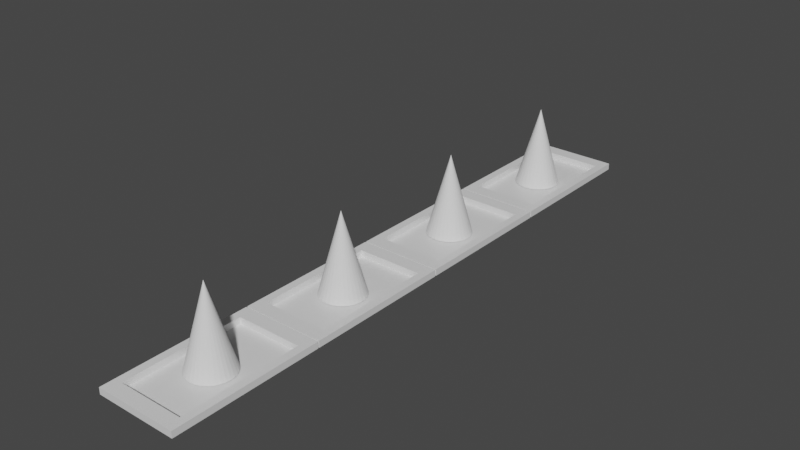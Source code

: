 # Source: SpikeStrip.blend  (saved by Blender 2.80.75; exported with 4.5.12 LTS)
import bpy
from mathutils import Matrix  # noqa: F401  (used for matrix-valued properties, if any)

bpy.ops.wm.read_factory_settings(use_empty=True)
scene = bpy.context.scene
scene.name = 'Scene'

# ---- collections
col_collection = bpy.data.collections.new('Collection'); scene.collection.children.link(col_collection)

# ---- materials (node trees are filled in below, after node groups)
mat_material = bpy.data.materials.new('Material')
mat_material.alpha_threshold = 0.0
mat_material.use_transparent_shadow = False
mat_material.line_color = (0.0, 0.0, 0.0, 1.0)
mat_material_003 = bpy.data.materials.new('Material.003')
mat_material_003.alpha_threshold = 0.0
mat_material_003.use_transparent_shadow = False
mat_material_003.line_color = (0.0, 0.0, 0.0, 1.0)
mat_material_004 = bpy.data.materials.new('Material.004')
mat_material_004.alpha_threshold = 0.0
mat_material_004.use_transparent_shadow = False
mat_material_004.line_color = (0.0, 0.0, 0.0, 1.0)
mat_material_005 = bpy.data.materials.new('Material.005')
mat_material_005.alpha_threshold = 0.0
mat_material_005.use_transparent_shadow = False
mat_material_005.line_color = (0.0, 0.0, 0.0, 1.0)

# ---- material node trees
mat_material.use_nodes = True; mat_material.node_tree.nodes.clear()
_N = mat_material.node_tree.nodes; _L = mat_material.node_tree.links
n0 = _N.new('ShaderNodeOutputMaterial'); n0.name = 'Material Output'; n0.location = (300, 300)
n1 = _N.new('ShaderNodeBsdfPrincipled'); n1.name = 'Principled BSDF'; n1.location = (10, 300)
n1.distribution = 'GGX'
n1.subsurface_method = 'BURLEY'
n1.inputs[2].default_value = 0.4
n1.inputs[3].default_value = 1.45
n1.inputs[27].default_value = (0.0, 0.0, 0.0, 1.0)
n1.inputs[28].default_value = 1.0
_L.new(n1.outputs[0], n0.inputs[0])
n0.is_active_output = True
mat_material_003.use_nodes = True; mat_material_003.node_tree.nodes.clear()
_N = mat_material_003.node_tree.nodes; _L = mat_material_003.node_tree.links
n0 = _N.new('ShaderNodeOutputMaterial'); n0.name = 'Material Output'; n0.location = (300, 300)
n1 = _N.new('ShaderNodeBsdfPrincipled'); n1.name = 'Principled BSDF'; n1.location = (10, 300)
n1.distribution = 'GGX'
n1.subsurface_method = 'BURLEY'
n1.inputs[2].default_value = 0.4
n1.inputs[3].default_value = 1.45
n1.inputs[27].default_value = (0.0, 0.0, 0.0, 1.0)
n1.inputs[28].default_value = 1.0
_L.new(n1.outputs[0], n0.inputs[0])
n0.is_active_output = True
mat_material_004.use_nodes = True; mat_material_004.node_tree.nodes.clear()
_N = mat_material_004.node_tree.nodes; _L = mat_material_004.node_tree.links
n0 = _N.new('ShaderNodeOutputMaterial'); n0.name = 'Material Output'; n0.location = (300, 300)
n1 = _N.new('ShaderNodeBsdfPrincipled'); n1.name = 'Principled BSDF'; n1.location = (10, 300)
n1.distribution = 'GGX'
n1.subsurface_method = 'BURLEY'
n1.inputs[2].default_value = 0.4
n1.inputs[3].default_value = 1.45
n1.inputs[27].default_value = (0.0, 0.0, 0.0, 1.0)
n1.inputs[28].default_value = 1.0
_L.new(n1.outputs[0], n0.inputs[0])
n0.is_active_output = True
mat_material_005.use_nodes = True; mat_material_005.node_tree.nodes.clear()
_N = mat_material_005.node_tree.nodes; _L = mat_material_005.node_tree.links
n0 = _N.new('ShaderNodeOutputMaterial'); n0.name = 'Material Output'; n0.location = (300, 300)
n1 = _N.new('ShaderNodeBsdfPrincipled'); n1.name = 'Principled BSDF'; n1.location = (10, 300)
n1.distribution = 'GGX'
n1.subsurface_method = 'BURLEY'
n1.inputs[2].default_value = 0.4
n1.inputs[3].default_value = 1.45
n1.inputs[27].default_value = (0.0, 0.0, 0.0, 1.0)
n1.inputs[28].default_value = 1.0
_L.new(n1.outputs[0], n0.inputs[0])
n0.is_active_output = True

# ---- world
world_world = bpy.data.worlds.new('World'); scene.world = world_world
world_world.use_nodes = True; world_world.node_tree.nodes.clear()
_N = world_world.node_tree.nodes; _L = world_world.node_tree.links
n0 = _N.new('ShaderNodeOutputWorld'); n0.name = 'World Output'; n0.location = (300, 300)
n1 = _N.new('ShaderNodeBackground'); n1.name = 'Background'; n1.location = (10, 300)
n1.inputs[0].default_value = (0.05088, 0.05088, 0.05088, 1.0)
_L.new(n1.outputs[0], n0.inputs[0])
n0.is_active_output = True
world_world.color = (0.05088, 0.05088, 0.05088)
world_world.use_sun_shadow = False
world_world.sun_shadow_jitter_overblur = 0.0

# ---- meshes
me_cube = bpy.data.meshes.new('Cube')
me_cube.from_pydata([(0.8065, 0.8065, 1.0), (1.0, 1.0, -1.0), (0.8065, -0.8065, 1.0), (1.0, -1.0, -1.0), (-0.8065, 0.8065, 1.0), (-1.0, 1.0, -1.0), (-0.8065, -0.8065, 1.0), (-1.0, -1.0, -1.0), (0.0, -0.8065, 1.0), (0.8065, 0.0, 1.0), (-0.8065, 0.0, 1.0), (0.0, 0.8065, 1.0), (0.0, -1.0, 1.0), (-1.0, -1.0, 1.0), (1.0, 0.0, 1.0), (1.0, -1.0, 1.0), (-1.0, 0.0, 1.0), (-1.0, 1.0, 1.0), (0.0, 1.0, 1.0), (1.0, 1.0, 1.0), (0.0, 0.0, -2.714), (0.0, -0.8065, -2.714), (0.0, 0.8065, -2.714), (0.8065, 0.0, -2.714), (-0.8065, 0.0, -2.714), (-0.8065, -0.8065, -2.714), (0.8065, -0.8065, -2.714), (-0.8065, 0.8065, -2.714), (0.8065, 0.8065, -2.714)], [], [(9, 0, 28, 23), (3, 15, 12, 13, 7), (7, 13, 16, 17, 5), (5, 1, 3, 7), (1, 19, 14, 15, 3), (5, 17, 18, 19, 1), (11, 4, 27, 22), (6, 8, 21, 25), (4, 10, 24, 27), (8, 6, 13, 12), (9, 2, 15, 14), (10, 4, 17, 16), (11, 0, 19, 18), (2, 8, 12, 15), (0, 9, 14, 19), (6, 10, 16, 13), (4, 11, 18, 17), (20, 24, 25, 21), (23, 20, 21, 26), (28, 22, 20, 23), (22, 27, 24, 20), (0, 11, 22, 28), (2, 9, 23, 26), (10, 6, 25, 24), (8, 2, 26, 21)])
_uv = me_cube.uv_layers.new(name='UVMap')
_uv.uv.foreach_set('vector', [0.3992, 0.125, 0.3992, 0.02419, 0.3992, 0.02419, 0.3992, 0.125, 0.375, 0.25, 0.625, 0.25, 0.625, 0.375, 0.625, 0.5, 0.375, 0.5, 0.375, 0.5, 0.625, 0.5, 0.625, 0.625, 0.625, 0.75, 0.375, 0.75, 0.375, 0.75, 0.625, 0.75, 0.625, 1.0, 0.375, 1.0, 0.125, 0.5, 0.375, 0.5, 0.375, 0.625, 0.375, 0.75, 0.125, 0.75, 0.625, 0.5, 0.875, 0.5, 0.875, 0.625, 0.875, 0.75, 0.625, 0.75, 0.5, 0.02419, 0.6008, 0.02419, 0.6008, 0.02419, 0.5, 0.02419, 0.6008, 0.2258, 0.5, 0.2258, 0.5, 0.2258, 0.6008, 0.2258, 0.6008, 0.02419, 0.6008, 0.125, 0.6008, 0.125, 0.6008, 0.02419, 0.5, 0.2258, 0.6008, 0.2258, 0.625, 0.25, 0.5, 0.25, 0.3992, 0.125, 0.3992, 0.2258, 0.375, 0.25, 0.375, 0.125, 0.6008, 0.125, 0.6008, 0.02419, 0.625, 0.0, 0.625, 0.125, 0.5, 0.02419, 0.3992, 0.02419, 0.375, 0.0, 0.5, 0.0, 0.3992, 0.2258, 0.5, 0.2258, 0.5, 0.25, 0.375, 0.25, 0.3992, 0.02419, 0.3992, 0.125, 0.375, 0.125, 0.375, 0.0, 0.6008, 0.2258, 0.6008, 0.125, 0.625, 0.125, 0.625, 0.25, 0.6008, 0.02419, 0.5, 0.02419, 0.5, 0.0, 0.625, 0.0, 0.5, 0.125, 0.6008, 0.125, 0.6008, 0.2258, 0.5, 0.2258, 0.3992, 0.125, 0.5, 0.125, 0.5, 0.2258, 0.3992, 0.2258, 0.3992, 0.02419, 0.5, 0.02419, 0.5, 0.125, 0.3992, 0.125, 0.5, 0.02419, 0.6008, 0.02419, 0.6008, 0.125, 0.5, 0.125, 0.3992, 0.02419, 0.5, 0.02419, 0.5, 0.02419, 0.3992, 0.02419, 0.3992, 0.2258, 0.3992, 0.125, 0.3992, 0.125, 0.3992, 0.2258, 0.6008, 0.125, 0.6008, 0.2258, 0.6008, 0.2258, 0.6008, 0.125, 0.5, 0.2258, 0.3992, 0.2258, 0.3992, 0.2258, 0.5, 0.2258])
me_cube.materials.append(mat_material)
me_cube.use_remesh_preserve_volume = False
me_cube.use_remesh_preserve_attributes = False
me_cube.use_mirror_vertex_groups = False
me_cube.update()
me_cube_003 = bpy.data.meshes.new('Cube.003')
me_cube_003.from_pydata([(0.8065, 0.8065, 1.0), (1.0, 1.0, -1.0), (0.8065, -0.8065, 1.0), (1.0, -1.0, -1.0), (-0.8065, 0.8065, 1.0), (-1.0, 1.0, -1.0), (-0.8065, -0.8065, 1.0), (-1.0, -1.0, -1.0), (0.0, -0.8065, 1.0), (0.8065, 0.0, 1.0), (-0.8065, 0.0, 1.0), (0.0, 0.8065, 1.0), (0.0, -1.0, 1.0), (-1.0, -1.0, 1.0), (1.0, 0.0, 1.0), (1.0, -1.0, 1.0), (-1.0, 0.0, 1.0), (-1.0, 1.0, 1.0), (0.0, 1.0, 1.0), (1.0, 1.0, 1.0), (0.0, 0.0, -2.714), (0.0, -0.8065, -2.714), (0.0, 0.8065, -2.714), (0.8065, 0.0, -2.714), (-0.8065, 0.0, -2.714), (-0.8065, -0.8065, -2.714), (0.8065, -0.8065, -2.714), (-0.8065, 0.8065, -2.714), (0.8065, 0.8065, -2.714)], [], [(9, 0, 28, 23), (3, 15, 12, 13, 7), (7, 13, 16, 17, 5), (5, 1, 3, 7), (1, 19, 14, 15, 3), (5, 17, 18, 19, 1), (11, 4, 27, 22), (6, 8, 21, 25), (4, 10, 24, 27), (8, 6, 13, 12), (9, 2, 15, 14), (10, 4, 17, 16), (11, 0, 19, 18), (2, 8, 12, 15), (0, 9, 14, 19), (6, 10, 16, 13), (4, 11, 18, 17), (20, 24, 25, 21), (23, 20, 21, 26), (28, 22, 20, 23), (22, 27, 24, 20), (0, 11, 22, 28), (2, 9, 23, 26), (10, 6, 25, 24), (8, 2, 26, 21)])
_uv = me_cube_003.uv_layers.new(name='UVMap')
_uv.uv.foreach_set('vector', [0.3992, 0.125, 0.3992, 0.02419, 0.3992, 0.02419, 0.3992, 0.125, 0.375, 0.25, 0.625, 0.25, 0.625, 0.375, 0.625, 0.5, 0.375, 0.5, 0.375, 0.5, 0.625, 0.5, 0.625, 0.625, 0.625, 0.75, 0.375, 0.75, 0.375, 0.75, 0.625, 0.75, 0.625, 1.0, 0.375, 1.0, 0.125, 0.5, 0.375, 0.5, 0.375, 0.625, 0.375, 0.75, 0.125, 0.75, 0.625, 0.5, 0.875, 0.5, 0.875, 0.625, 0.875, 0.75, 0.625, 0.75, 0.5, 0.02419, 0.6008, 0.02419, 0.6008, 0.02419, 0.5, 0.02419, 0.6008, 0.2258, 0.5, 0.2258, 0.5, 0.2258, 0.6008, 0.2258, 0.6008, 0.02419, 0.6008, 0.125, 0.6008, 0.125, 0.6008, 0.02419, 0.5, 0.2258, 0.6008, 0.2258, 0.625, 0.25, 0.5, 0.25, 0.3992, 0.125, 0.3992, 0.2258, 0.375, 0.25, 0.375, 0.125, 0.6008, 0.125, 0.6008, 0.02419, 0.625, 0.0, 0.625, 0.125, 0.5, 0.02419, 0.3992, 0.02419, 0.375, 0.0, 0.5, 0.0, 0.3992, 0.2258, 0.5, 0.2258, 0.5, 0.25, 0.375, 0.25, 0.3992, 0.02419, 0.3992, 0.125, 0.375, 0.125, 0.375, 0.0, 0.6008, 0.2258, 0.6008, 0.125, 0.625, 0.125, 0.625, 0.25, 0.6008, 0.02419, 0.5, 0.02419, 0.5, 0.0, 0.625, 0.0, 0.5, 0.125, 0.6008, 0.125, 0.6008, 0.2258, 0.5, 0.2258, 0.3992, 0.125, 0.5, 0.125, 0.5, 0.2258, 0.3992, 0.2258, 0.3992, 0.02419, 0.5, 0.02419, 0.5, 0.125, 0.3992, 0.125, 0.5, 0.02419, 0.6008, 0.02419, 0.6008, 0.125, 0.5, 0.125, 0.3992, 0.02419, 0.5, 0.02419, 0.5, 0.02419, 0.3992, 0.02419, 0.3992, 0.2258, 0.3992, 0.125, 0.3992, 0.125, 0.3992, 0.2258, 0.6008, 0.125, 0.6008, 0.2258, 0.6008, 0.2258, 0.6008, 0.125, 0.5, 0.2258, 0.3992, 0.2258, 0.3992, 0.2258, 0.5, 0.2258])
me_cube_003.materials.append(mat_material_003)
me_cube_003.use_remesh_preserve_volume = False
me_cube_003.use_remesh_preserve_attributes = False
me_cube_003.use_mirror_vertex_groups = False
me_cube_003.update()
me_cube_004 = bpy.data.meshes.new('Cube.004')
me_cube_004.from_pydata([(0.8065, 0.8065, 1.0), (1.0, 1.0, -1.0), (0.8065, -0.8065, 1.0), (1.0, -1.0, -1.0), (-0.8065, 0.8065, 1.0), (-1.0, 1.0, -1.0), (-0.8065, -0.8065, 1.0), (-1.0, -1.0, -1.0), (0.0, -0.8065, 1.0), (0.8065, 0.0, 1.0), (-0.8065, 0.0, 1.0), (0.0, 0.8065, 1.0), (0.0, -1.0, 1.0), (-1.0, -1.0, 1.0), (1.0, 0.0, 1.0), (1.0, -1.0, 1.0), (-1.0, 0.0, 1.0), (-1.0, 1.0, 1.0), (0.0, 1.0, 1.0), (1.0, 1.0, 1.0), (0.0, 0.0, -2.714), (0.0, -0.8065, -2.714), (0.0, 0.8065, -2.714), (0.8065, 0.0, -2.714), (-0.8065, 0.0, -2.714), (-0.8065, -0.8065, -2.714), (0.8065, -0.8065, -2.714), (-0.8065, 0.8065, -2.714), (0.8065, 0.8065, -2.714)], [], [(9, 0, 28, 23), (3, 15, 12, 13, 7), (7, 13, 16, 17, 5), (5, 1, 3, 7), (1, 19, 14, 15, 3), (5, 17, 18, 19, 1), (11, 4, 27, 22), (6, 8, 21, 25), (4, 10, 24, 27), (8, 6, 13, 12), (9, 2, 15, 14), (10, 4, 17, 16), (11, 0, 19, 18), (2, 8, 12, 15), (0, 9, 14, 19), (6, 10, 16, 13), (4, 11, 18, 17), (20, 24, 25, 21), (23, 20, 21, 26), (28, 22, 20, 23), (22, 27, 24, 20), (0, 11, 22, 28), (2, 9, 23, 26), (10, 6, 25, 24), (8, 2, 26, 21)])
_uv = me_cube_004.uv_layers.new(name='UVMap')
_uv.uv.foreach_set('vector', [0.3992, 0.125, 0.3992, 0.02419, 0.3992, 0.02419, 0.3992, 0.125, 0.375, 0.25, 0.625, 0.25, 0.625, 0.375, 0.625, 0.5, 0.375, 0.5, 0.375, 0.5, 0.625, 0.5, 0.625, 0.625, 0.625, 0.75, 0.375, 0.75, 0.375, 0.75, 0.625, 0.75, 0.625, 1.0, 0.375, 1.0, 0.125, 0.5, 0.375, 0.5, 0.375, 0.625, 0.375, 0.75, 0.125, 0.75, 0.625, 0.5, 0.875, 0.5, 0.875, 0.625, 0.875, 0.75, 0.625, 0.75, 0.5, 0.02419, 0.6008, 0.02419, 0.6008, 0.02419, 0.5, 0.02419, 0.6008, 0.2258, 0.5, 0.2258, 0.5, 0.2258, 0.6008, 0.2258, 0.6008, 0.02419, 0.6008, 0.125, 0.6008, 0.125, 0.6008, 0.02419, 0.5, 0.2258, 0.6008, 0.2258, 0.625, 0.25, 0.5, 0.25, 0.3992, 0.125, 0.3992, 0.2258, 0.375, 0.25, 0.375, 0.125, 0.6008, 0.125, 0.6008, 0.02419, 0.625, 0.0, 0.625, 0.125, 0.5, 0.02419, 0.3992, 0.02419, 0.375, 0.0, 0.5, 0.0, 0.3992, 0.2258, 0.5, 0.2258, 0.5, 0.25, 0.375, 0.25, 0.3992, 0.02419, 0.3992, 0.125, 0.375, 0.125, 0.375, 0.0, 0.6008, 0.2258, 0.6008, 0.125, 0.625, 0.125, 0.625, 0.25, 0.6008, 0.02419, 0.5, 0.02419, 0.5, 0.0, 0.625, 0.0, 0.5, 0.125, 0.6008, 0.125, 0.6008, 0.2258, 0.5, 0.2258, 0.3992, 0.125, 0.5, 0.125, 0.5, 0.2258, 0.3992, 0.2258, 0.3992, 0.02419, 0.5, 0.02419, 0.5, 0.125, 0.3992, 0.125, 0.5, 0.02419, 0.6008, 0.02419, 0.6008, 0.125, 0.5, 0.125, 0.3992, 0.02419, 0.5, 0.02419, 0.5, 0.02419, 0.3992, 0.02419, 0.3992, 0.2258, 0.3992, 0.125, 0.3992, 0.125, 0.3992, 0.2258, 0.6008, 0.125, 0.6008, 0.2258, 0.6008, 0.2258, 0.6008, 0.125, 0.5, 0.2258, 0.3992, 0.2258, 0.3992, 0.2258, 0.5, 0.2258])
me_cube_004.materials.append(mat_material_004)
me_cube_004.use_remesh_preserve_volume = False
me_cube_004.use_remesh_preserve_attributes = False
me_cube_004.use_mirror_vertex_groups = False
me_cube_004.update()
me_cube_005 = bpy.data.meshes.new('Cube.005')
me_cube_005.from_pydata([(0.8065, 0.8065, 1.0), (1.0, 1.0, -1.0), (0.8065, -0.8065, 1.0), (1.0, -1.0, -1.0), (-0.8065, 0.8065, 1.0), (-1.0, 1.0, -1.0), (-0.8065, -0.8065, 1.0), (-1.0, -1.0, -1.0), (0.0, -0.8065, 1.0), (0.8065, 0.0, 1.0), (-0.8065, 0.0, 1.0), (0.0, 0.8065, 1.0), (0.0, -1.0, 1.0), (-1.0, -1.0, 1.0), (1.0, 0.0, 1.0), (1.0, -1.0, 1.0), (-1.0, 0.0, 1.0), (-1.0, 1.0, 1.0), (0.0, 1.0, 1.0), (1.0, 1.0, 1.0), (0.0, 0.0, -2.714), (0.0, -0.8065, -2.714), (0.0, 0.8065, -2.714), (0.8065, 0.0, -2.714), (-0.8065, 0.0, -2.714), (-0.8065, -0.8065, -2.714), (0.8065, -0.8065, -2.714), (-0.8065, 0.8065, -2.714), (0.8065, 0.8065, -2.714)], [], [(9, 0, 28, 23), (3, 15, 12, 13, 7), (7, 13, 16, 17, 5), (5, 1, 3, 7), (1, 19, 14, 15, 3), (5, 17, 18, 19, 1), (11, 4, 27, 22), (6, 8, 21, 25), (4, 10, 24, 27), (8, 6, 13, 12), (9, 2, 15, 14), (10, 4, 17, 16), (11, 0, 19, 18), (2, 8, 12, 15), (0, 9, 14, 19), (6, 10, 16, 13), (4, 11, 18, 17), (20, 24, 25, 21), (23, 20, 21, 26), (28, 22, 20, 23), (22, 27, 24, 20), (0, 11, 22, 28), (2, 9, 23, 26), (10, 6, 25, 24), (8, 2, 26, 21)])
_uv = me_cube_005.uv_layers.new(name='UVMap')
_uv.uv.foreach_set('vector', [0.3992, 0.125, 0.3992, 0.02419, 0.3992, 0.02419, 0.3992, 0.125, 0.375, 0.25, 0.625, 0.25, 0.625, 0.375, 0.625, 0.5, 0.375, 0.5, 0.375, 0.5, 0.625, 0.5, 0.625, 0.625, 0.625, 0.75, 0.375, 0.75, 0.375, 0.75, 0.625, 0.75, 0.625, 1.0, 0.375, 1.0, 0.125, 0.5, 0.375, 0.5, 0.375, 0.625, 0.375, 0.75, 0.125, 0.75, 0.625, 0.5, 0.875, 0.5, 0.875, 0.625, 0.875, 0.75, 0.625, 0.75, 0.5, 0.02419, 0.6008, 0.02419, 0.6008, 0.02419, 0.5, 0.02419, 0.6008, 0.2258, 0.5, 0.2258, 0.5, 0.2258, 0.6008, 0.2258, 0.6008, 0.02419, 0.6008, 0.125, 0.6008, 0.125, 0.6008, 0.02419, 0.5, 0.2258, 0.6008, 0.2258, 0.625, 0.25, 0.5, 0.25, 0.3992, 0.125, 0.3992, 0.2258, 0.375, 0.25, 0.375, 0.125, 0.6008, 0.125, 0.6008, 0.02419, 0.625, 0.0, 0.625, 0.125, 0.5, 0.02419, 0.3992, 0.02419, 0.375, 0.0, 0.5, 0.0, 0.3992, 0.2258, 0.5, 0.2258, 0.5, 0.25, 0.375, 0.25, 0.3992, 0.02419, 0.3992, 0.125, 0.375, 0.125, 0.375, 0.0, 0.6008, 0.2258, 0.6008, 0.125, 0.625, 0.125, 0.625, 0.25, 0.6008, 0.02419, 0.5, 0.02419, 0.5, 0.0, 0.625, 0.0, 0.5, 0.125, 0.6008, 0.125, 0.6008, 0.2258, 0.5, 0.2258, 0.3992, 0.125, 0.5, 0.125, 0.5, 0.2258, 0.3992, 0.2258, 0.3992, 0.02419, 0.5, 0.02419, 0.5, 0.125, 0.3992, 0.125, 0.5, 0.02419, 0.6008, 0.02419, 0.6008, 0.125, 0.5, 0.125, 0.3992, 0.02419, 0.5, 0.02419, 0.5, 0.02419, 0.3992, 0.02419, 0.3992, 0.2258, 0.3992, 0.125, 0.3992, 0.125, 0.3992, 0.2258, 0.6008, 0.125, 0.6008, 0.2258, 0.6008, 0.2258, 0.6008, 0.125, 0.5, 0.2258, 0.3992, 0.2258, 0.3992, 0.2258, 0.5, 0.2258])
me_cube_005.materials.append(mat_material_005)
me_cube_005.use_remesh_preserve_volume = False
me_cube_005.use_remesh_preserve_attributes = False
me_cube_005.use_mirror_vertex_groups = False
me_cube_005.update()
me_cone = bpy.data.meshes.new('Cone')
me_cone.from_pydata([(0.0, 1.0, -1.0), (0.1951, 0.9808, -1.0), (0.3827, 0.9239, -1.0), (0.5556, 0.8315, -1.0), (0.7071, 0.7071, -1.0), (0.8315, 0.5556, -1.0), (0.9239, 0.3827, -1.0), (0.9808, 0.1951, -1.0), (1.0, 7.55e-08, -1.0), (0.9808, -0.1951, -1.0), (0.9239, -0.3827, -1.0), (0.8315, -0.5556, -1.0), (0.7071, -0.7071, -1.0), (0.5556, -0.8315, -1.0), (0.3827, -0.9239, -1.0), (0.1951, -0.9808, -1.0), (-3.258e-07, -1.0, -1.0), (-0.1951, -0.9808, -1.0), (-0.3827, -0.9239, -1.0), (-0.5556, -0.8315, -1.0), (-0.7071, -0.7071, -1.0), (-0.8315, -0.5556, -1.0), (-0.9239, -0.3827, -1.0), (0.0, 0.0, 1.0), (-0.9808, -0.1951, -1.0), (-1.0, 9.656e-07, -1.0), (-0.9808, 0.1951, -1.0), (-0.9239, 0.3827, -1.0), (-0.8315, 0.5556, -1.0), (-0.7071, 0.7071, -1.0), (-0.5556, 0.8315, -1.0), (-0.3827, 0.9239, -1.0), (-0.1951, 0.9808, -1.0)], [], [(0, 23, 1), (1, 23, 2), (2, 23, 3), (3, 23, 4), (4, 23, 5), (5, 23, 6), (6, 23, 7), (7, 23, 8), (8, 23, 9), (9, 23, 10), (10, 23, 11), (11, 23, 12), (12, 23, 13), (13, 23, 14), (14, 23, 15), (15, 23, 16), (16, 23, 17), (17, 23, 18), (18, 23, 19), (19, 23, 20), (20, 23, 21), (21, 23, 22), (22, 23, 24), (24, 23, 25), (25, 23, 26), (26, 23, 27), (27, 23, 28), (28, 23, 29), (29, 23, 30), (30, 23, 31), (31, 23, 32), (32, 23, 0), (0, 1, 2, 3, 4, 5, 6, 7, 8, 9, 10, 11, 12, 13, 14, 15, 16, 17, 18, 19, 20, 21, 22, 24, 25, 26, 27, 28, 29, 30, 31, 32)])
_uv = me_cone.uv_layers.new(name='UVMap')
_uv.uv.foreach_set('vector', [0.25, 0.49, 0.25, 0.25, 0.2968, 0.4854, 0.2968, 0.4854, 0.25, 0.25, 0.3418, 0.4717, 0.3418, 0.4717, 0.25, 0.25, 0.3833, 0.4496, 0.3833, 0.4496, 0.25, 0.25, 0.4197, 0.4197, 0.4197, 0.4197, 0.25, 0.25, 0.4496, 0.3833, 0.4496, 0.3833, 0.25, 0.25, 0.4717, 0.3418, 0.4717, 0.3418, 0.25, 0.25, 0.4854, 0.2968, 0.4854, 0.2968, 0.25, 0.25, 0.49, 0.25, 0.49, 0.25, 0.25, 0.25, 0.4854, 0.2032, 0.4854, 0.2032, 0.25, 0.25, 0.4717, 0.1582, 0.4717, 0.1582, 0.25, 0.25, 0.4496, 0.1167, 0.4496, 0.1167, 0.25, 0.25, 0.4197, 0.08029, 0.4197, 0.08029, 0.25, 0.25, 0.3833, 0.05045, 0.3833, 0.05045, 0.25, 0.25, 0.3418, 0.02827, 0.3418, 0.02827, 0.25, 0.25, 0.2968, 0.01461, 0.2968, 0.01461, 0.25, 0.25, 0.25, 0.01, 0.25, 0.01, 0.25, 0.25, 0.2032, 0.01461, 0.2032, 0.01461, 0.25, 0.25, 0.1582, 0.02827, 0.1582, 0.02827, 0.25, 0.25, 0.1167, 0.05045, 0.1167, 0.05045, 0.25, 0.25, 0.08029, 0.08029, 0.08029, 0.08029, 0.25, 0.25, 0.05045, 0.1167, 0.05045, 0.1167, 0.25, 0.25, 0.02827, 0.1582, 0.02827, 0.1582, 0.25, 0.25, 0.01461, 0.2032, 0.01461, 0.2032, 0.25, 0.25, 0.01, 0.25, 0.01, 0.25, 0.25, 0.25, 0.01461, 0.2968, 0.01461, 0.2968, 0.25, 0.25, 0.02827, 0.3418, 0.02827, 0.3418, 0.25, 0.25, 0.05045, 0.3833, 0.05045, 0.3833, 0.25, 0.25, 0.08029, 0.4197, 0.08029, 0.4197, 0.25, 0.25, 0.1167, 0.4496, 0.1167, 0.4496, 0.25, 0.25, 0.1582, 0.4717, 0.1582, 0.4717, 0.25, 0.25, 0.2032, 0.4854, 0.2032, 0.4854, 0.25, 0.25, 0.25, 0.49, 0.75, 0.49, 0.7968, 0.4854, 0.8418, 0.4717, 0.8833, 0.4496, 0.9197, 0.4197, 0.9496, 0.3833, 0.9717, 0.3418, 0.9854, 0.2968, 0.99, 0.25, 0.9854, 0.2032, 0.9717, 0.1582, 0.9496, 0.1167, 0.9197, 0.08029, 0.8833, 0.05045, 0.8418, 0.02827, 0.7968, 0.01461, 0.75, 0.01, 0.7032, 0.01461, 0.6582, 0.02827, 0.6167, 0.05045, 0.5803, 0.08029, 0.5504, 0.1167, 0.5283, 0.1582, 0.5146, 0.2032, 0.51, 0.25, 0.5146, 0.2968, 0.5283, 0.3418, 0.5504, 0.3833, 0.5803, 0.4197, 0.6167, 0.4496, 0.6582, 0.4717, 0.7032, 0.4854])
me_cone.use_remesh_preserve_volume = False
me_cone.use_remesh_preserve_attributes = False
me_cone.use_mirror_vertex_groups = False
me_cone.update()
me_cone_001 = bpy.data.meshes.new('Cone.001')
me_cone_001.from_pydata([(0.0, 1.0, -1.0), (0.1951, 0.9808, -1.0), (0.3827, 0.9239, -1.0), (0.5556, 0.8315, -1.0), (0.7071, 0.7071, -1.0), (0.8315, 0.5556, -1.0), (0.9239, 0.3827, -1.0), (0.9808, 0.1951, -1.0), (1.0, 7.55e-08, -1.0), (0.9808, -0.1951, -1.0), (0.9239, -0.3827, -1.0), (0.8315, -0.5556, -1.0), (0.7071, -0.7071, -1.0), (0.5556, -0.8315, -1.0), (0.3827, -0.9239, -1.0), (0.1951, -0.9808, -1.0), (-3.258e-07, -1.0, -1.0), (-0.1951, -0.9808, -1.0), (-0.3827, -0.9239, -1.0), (-0.5556, -0.8315, -1.0), (-0.7071, -0.7071, -1.0), (-0.8315, -0.5556, -1.0), (-0.9239, -0.3827, -1.0), (0.0, 0.0, 1.0), (-0.9808, -0.1951, -1.0), (-1.0, 9.656e-07, -1.0), (-0.9808, 0.1951, -1.0), (-0.9239, 0.3827, -1.0), (-0.8315, 0.5556, -1.0), (-0.7071, 0.7071, -1.0), (-0.5556, 0.8315, -1.0), (-0.3827, 0.9239, -1.0), (-0.1951, 0.9808, -1.0)], [], [(0, 23, 1), (1, 23, 2), (2, 23, 3), (3, 23, 4), (4, 23, 5), (5, 23, 6), (6, 23, 7), (7, 23, 8), (8, 23, 9), (9, 23, 10), (10, 23, 11), (11, 23, 12), (12, 23, 13), (13, 23, 14), (14, 23, 15), (15, 23, 16), (16, 23, 17), (17, 23, 18), (18, 23, 19), (19, 23, 20), (20, 23, 21), (21, 23, 22), (22, 23, 24), (24, 23, 25), (25, 23, 26), (26, 23, 27), (27, 23, 28), (28, 23, 29), (29, 23, 30), (30, 23, 31), (31, 23, 32), (32, 23, 0), (0, 1, 2, 3, 4, 5, 6, 7, 8, 9, 10, 11, 12, 13, 14, 15, 16, 17, 18, 19, 20, 21, 22, 24, 25, 26, 27, 28, 29, 30, 31, 32)])
_uv = me_cone_001.uv_layers.new(name='UVMap')
_uv.uv.foreach_set('vector', [0.25, 0.49, 0.25, 0.25, 0.2968, 0.4854, 0.2968, 0.4854, 0.25, 0.25, 0.3418, 0.4717, 0.3418, 0.4717, 0.25, 0.25, 0.3833, 0.4496, 0.3833, 0.4496, 0.25, 0.25, 0.4197, 0.4197, 0.4197, 0.4197, 0.25, 0.25, 0.4496, 0.3833, 0.4496, 0.3833, 0.25, 0.25, 0.4717, 0.3418, 0.4717, 0.3418, 0.25, 0.25, 0.4854, 0.2968, 0.4854, 0.2968, 0.25, 0.25, 0.49, 0.25, 0.49, 0.25, 0.25, 0.25, 0.4854, 0.2032, 0.4854, 0.2032, 0.25, 0.25, 0.4717, 0.1582, 0.4717, 0.1582, 0.25, 0.25, 0.4496, 0.1167, 0.4496, 0.1167, 0.25, 0.25, 0.4197, 0.08029, 0.4197, 0.08029, 0.25, 0.25, 0.3833, 0.05045, 0.3833, 0.05045, 0.25, 0.25, 0.3418, 0.02827, 0.3418, 0.02827, 0.25, 0.25, 0.2968, 0.01461, 0.2968, 0.01461, 0.25, 0.25, 0.25, 0.01, 0.25, 0.01, 0.25, 0.25, 0.2032, 0.01461, 0.2032, 0.01461, 0.25, 0.25, 0.1582, 0.02827, 0.1582, 0.02827, 0.25, 0.25, 0.1167, 0.05045, 0.1167, 0.05045, 0.25, 0.25, 0.08029, 0.08029, 0.08029, 0.08029, 0.25, 0.25, 0.05045, 0.1167, 0.05045, 0.1167, 0.25, 0.25, 0.02827, 0.1582, 0.02827, 0.1582, 0.25, 0.25, 0.01461, 0.2032, 0.01461, 0.2032, 0.25, 0.25, 0.01, 0.25, 0.01, 0.25, 0.25, 0.25, 0.01461, 0.2968, 0.01461, 0.2968, 0.25, 0.25, 0.02827, 0.3418, 0.02827, 0.3418, 0.25, 0.25, 0.05045, 0.3833, 0.05045, 0.3833, 0.25, 0.25, 0.08029, 0.4197, 0.08029, 0.4197, 0.25, 0.25, 0.1167, 0.4496, 0.1167, 0.4496, 0.25, 0.25, 0.1582, 0.4717, 0.1582, 0.4717, 0.25, 0.25, 0.2032, 0.4854, 0.2032, 0.4854, 0.25, 0.25, 0.25, 0.49, 0.75, 0.49, 0.7968, 0.4854, 0.8418, 0.4717, 0.8833, 0.4496, 0.9197, 0.4197, 0.9496, 0.3833, 0.9717, 0.3418, 0.9854, 0.2968, 0.99, 0.25, 0.9854, 0.2032, 0.9717, 0.1582, 0.9496, 0.1167, 0.9197, 0.08029, 0.8833, 0.05045, 0.8418, 0.02827, 0.7968, 0.01461, 0.75, 0.01, 0.7032, 0.01461, 0.6582, 0.02827, 0.6167, 0.05045, 0.5803, 0.08029, 0.5504, 0.1167, 0.5283, 0.1582, 0.5146, 0.2032, 0.51, 0.25, 0.5146, 0.2968, 0.5283, 0.3418, 0.5504, 0.3833, 0.5803, 0.4197, 0.6167, 0.4496, 0.6582, 0.4717, 0.7032, 0.4854])
me_cone_001.use_remesh_preserve_volume = False
me_cone_001.use_remesh_preserve_attributes = False
me_cone_001.use_mirror_vertex_groups = False
me_cone_001.update()
me_cone_002 = bpy.data.meshes.new('Cone.002')
me_cone_002.from_pydata([(0.0, 1.0, -1.0), (0.1951, 0.9808, -1.0), (0.3827, 0.9239, -1.0), (0.5556, 0.8315, -1.0), (0.7071, 0.7071, -1.0), (0.8315, 0.5556, -1.0), (0.9239, 0.3827, -1.0), (0.9808, 0.1951, -1.0), (1.0, 7.55e-08, -1.0), (0.9808, -0.1951, -1.0), (0.9239, -0.3827, -1.0), (0.8315, -0.5556, -1.0), (0.7071, -0.7071, -1.0), (0.5556, -0.8315, -1.0), (0.3827, -0.9239, -1.0), (0.1951, -0.9808, -1.0), (-3.258e-07, -1.0, -1.0), (-0.1951, -0.9808, -1.0), (-0.3827, -0.9239, -1.0), (-0.5556, -0.8315, -1.0), (-0.7071, -0.7071, -1.0), (-0.8315, -0.5556, -1.0), (-0.9239, -0.3827, -1.0), (0.0, 0.0, 1.0), (-0.9808, -0.1951, -1.0), (-1.0, 9.656e-07, -1.0), (-0.9808, 0.1951, -1.0), (-0.9239, 0.3827, -1.0), (-0.8315, 0.5556, -1.0), (-0.7071, 0.7071, -1.0), (-0.5556, 0.8315, -1.0), (-0.3827, 0.9239, -1.0), (-0.1951, 0.9808, -1.0)], [], [(0, 23, 1), (1, 23, 2), (2, 23, 3), (3, 23, 4), (4, 23, 5), (5, 23, 6), (6, 23, 7), (7, 23, 8), (8, 23, 9), (9, 23, 10), (10, 23, 11), (11, 23, 12), (12, 23, 13), (13, 23, 14), (14, 23, 15), (15, 23, 16), (16, 23, 17), (17, 23, 18), (18, 23, 19), (19, 23, 20), (20, 23, 21), (21, 23, 22), (22, 23, 24), (24, 23, 25), (25, 23, 26), (26, 23, 27), (27, 23, 28), (28, 23, 29), (29, 23, 30), (30, 23, 31), (31, 23, 32), (32, 23, 0), (0, 1, 2, 3, 4, 5, 6, 7, 8, 9, 10, 11, 12, 13, 14, 15, 16, 17, 18, 19, 20, 21, 22, 24, 25, 26, 27, 28, 29, 30, 31, 32)])
_uv = me_cone_002.uv_layers.new(name='UVMap')
_uv.uv.foreach_set('vector', [0.25, 0.49, 0.25, 0.25, 0.2968, 0.4854, 0.2968, 0.4854, 0.25, 0.25, 0.3418, 0.4717, 0.3418, 0.4717, 0.25, 0.25, 0.3833, 0.4496, 0.3833, 0.4496, 0.25, 0.25, 0.4197, 0.4197, 0.4197, 0.4197, 0.25, 0.25, 0.4496, 0.3833, 0.4496, 0.3833, 0.25, 0.25, 0.4717, 0.3418, 0.4717, 0.3418, 0.25, 0.25, 0.4854, 0.2968, 0.4854, 0.2968, 0.25, 0.25, 0.49, 0.25, 0.49, 0.25, 0.25, 0.25, 0.4854, 0.2032, 0.4854, 0.2032, 0.25, 0.25, 0.4717, 0.1582, 0.4717, 0.1582, 0.25, 0.25, 0.4496, 0.1167, 0.4496, 0.1167, 0.25, 0.25, 0.4197, 0.08029, 0.4197, 0.08029, 0.25, 0.25, 0.3833, 0.05045, 0.3833, 0.05045, 0.25, 0.25, 0.3418, 0.02827, 0.3418, 0.02827, 0.25, 0.25, 0.2968, 0.01461, 0.2968, 0.01461, 0.25, 0.25, 0.25, 0.01, 0.25, 0.01, 0.25, 0.25, 0.2032, 0.01461, 0.2032, 0.01461, 0.25, 0.25, 0.1582, 0.02827, 0.1582, 0.02827, 0.25, 0.25, 0.1167, 0.05045, 0.1167, 0.05045, 0.25, 0.25, 0.08029, 0.08029, 0.08029, 0.08029, 0.25, 0.25, 0.05045, 0.1167, 0.05045, 0.1167, 0.25, 0.25, 0.02827, 0.1582, 0.02827, 0.1582, 0.25, 0.25, 0.01461, 0.2032, 0.01461, 0.2032, 0.25, 0.25, 0.01, 0.25, 0.01, 0.25, 0.25, 0.25, 0.01461, 0.2968, 0.01461, 0.2968, 0.25, 0.25, 0.02827, 0.3418, 0.02827, 0.3418, 0.25, 0.25, 0.05045, 0.3833, 0.05045, 0.3833, 0.25, 0.25, 0.08029, 0.4197, 0.08029, 0.4197, 0.25, 0.25, 0.1167, 0.4496, 0.1167, 0.4496, 0.25, 0.25, 0.1582, 0.4717, 0.1582, 0.4717, 0.25, 0.25, 0.2032, 0.4854, 0.2032, 0.4854, 0.25, 0.25, 0.25, 0.49, 0.75, 0.49, 0.7968, 0.4854, 0.8418, 0.4717, 0.8833, 0.4496, 0.9197, 0.4197, 0.9496, 0.3833, 0.9717, 0.3418, 0.9854, 0.2968, 0.99, 0.25, 0.9854, 0.2032, 0.9717, 0.1582, 0.9496, 0.1167, 0.9197, 0.08029, 0.8833, 0.05045, 0.8418, 0.02827, 0.7968, 0.01461, 0.75, 0.01, 0.7032, 0.01461, 0.6582, 0.02827, 0.6167, 0.05045, 0.5803, 0.08029, 0.5504, 0.1167, 0.5283, 0.1582, 0.5146, 0.2032, 0.51, 0.25, 0.5146, 0.2968, 0.5283, 0.3418, 0.5504, 0.3833, 0.5803, 0.4197, 0.6167, 0.4496, 0.6582, 0.4717, 0.7032, 0.4854])
me_cone_002.use_remesh_preserve_volume = False
me_cone_002.use_remesh_preserve_attributes = False
me_cone_002.use_mirror_vertex_groups = False
me_cone_002.update()
me_cone_003 = bpy.data.meshes.new('Cone.003')
me_cone_003.from_pydata([(0.0, 1.0, -1.0), (0.1951, 0.9808, -1.0), (0.3827, 0.9239, -1.0), (0.5556, 0.8315, -1.0), (0.7071, 0.7071, -1.0), (0.8315, 0.5556, -1.0), (0.9239, 0.3827, -1.0), (0.9808, 0.1951, -1.0), (1.0, 7.55e-08, -1.0), (0.9808, -0.1951, -1.0), (0.9239, -0.3827, -1.0), (0.8315, -0.5556, -1.0), (0.7071, -0.7071, -1.0), (0.5556, -0.8315, -1.0), (0.3827, -0.9239, -1.0), (0.1951, -0.9808, -1.0), (-3.258e-07, -1.0, -1.0), (-0.1951, -0.9808, -1.0), (-0.3827, -0.9239, -1.0), (-0.5556, -0.8315, -1.0), (-0.7071, -0.7071, -1.0), (-0.8315, -0.5556, -1.0), (-0.9239, -0.3827, -1.0), (0.0, 0.0, 1.0), (-0.9808, -0.1951, -1.0), (-1.0, 9.656e-07, -1.0), (-0.9808, 0.1951, -1.0), (-0.9239, 0.3827, -1.0), (-0.8315, 0.5556, -1.0), (-0.7071, 0.7071, -1.0), (-0.5556, 0.8315, -1.0), (-0.3827, 0.9239, -1.0), (-0.1951, 0.9808, -1.0)], [], [(0, 23, 1), (1, 23, 2), (2, 23, 3), (3, 23, 4), (4, 23, 5), (5, 23, 6), (6, 23, 7), (7, 23, 8), (8, 23, 9), (9, 23, 10), (10, 23, 11), (11, 23, 12), (12, 23, 13), (13, 23, 14), (14, 23, 15), (15, 23, 16), (16, 23, 17), (17, 23, 18), (18, 23, 19), (19, 23, 20), (20, 23, 21), (21, 23, 22), (22, 23, 24), (24, 23, 25), (25, 23, 26), (26, 23, 27), (27, 23, 28), (28, 23, 29), (29, 23, 30), (30, 23, 31), (31, 23, 32), (32, 23, 0), (0, 1, 2, 3, 4, 5, 6, 7, 8, 9, 10, 11, 12, 13, 14, 15, 16, 17, 18, 19, 20, 21, 22, 24, 25, 26, 27, 28, 29, 30, 31, 32)])
_uv = me_cone_003.uv_layers.new(name='UVMap')
_uv.uv.foreach_set('vector', [0.25, 0.49, 0.25, 0.25, 0.2968, 0.4854, 0.2968, 0.4854, 0.25, 0.25, 0.3418, 0.4717, 0.3418, 0.4717, 0.25, 0.25, 0.3833, 0.4496, 0.3833, 0.4496, 0.25, 0.25, 0.4197, 0.4197, 0.4197, 0.4197, 0.25, 0.25, 0.4496, 0.3833, 0.4496, 0.3833, 0.25, 0.25, 0.4717, 0.3418, 0.4717, 0.3418, 0.25, 0.25, 0.4854, 0.2968, 0.4854, 0.2968, 0.25, 0.25, 0.49, 0.25, 0.49, 0.25, 0.25, 0.25, 0.4854, 0.2032, 0.4854, 0.2032, 0.25, 0.25, 0.4717, 0.1582, 0.4717, 0.1582, 0.25, 0.25, 0.4496, 0.1167, 0.4496, 0.1167, 0.25, 0.25, 0.4197, 0.08029, 0.4197, 0.08029, 0.25, 0.25, 0.3833, 0.05045, 0.3833, 0.05045, 0.25, 0.25, 0.3418, 0.02827, 0.3418, 0.02827, 0.25, 0.25, 0.2968, 0.01461, 0.2968, 0.01461, 0.25, 0.25, 0.25, 0.01, 0.25, 0.01, 0.25, 0.25, 0.2032, 0.01461, 0.2032, 0.01461, 0.25, 0.25, 0.1582, 0.02827, 0.1582, 0.02827, 0.25, 0.25, 0.1167, 0.05045, 0.1167, 0.05045, 0.25, 0.25, 0.08029, 0.08029, 0.08029, 0.08029, 0.25, 0.25, 0.05045, 0.1167, 0.05045, 0.1167, 0.25, 0.25, 0.02827, 0.1582, 0.02827, 0.1582, 0.25, 0.25, 0.01461, 0.2032, 0.01461, 0.2032, 0.25, 0.25, 0.01, 0.25, 0.01, 0.25, 0.25, 0.25, 0.01461, 0.2968, 0.01461, 0.2968, 0.25, 0.25, 0.02827, 0.3418, 0.02827, 0.3418, 0.25, 0.25, 0.05045, 0.3833, 0.05045, 0.3833, 0.25, 0.25, 0.08029, 0.4197, 0.08029, 0.4197, 0.25, 0.25, 0.1167, 0.4496, 0.1167, 0.4496, 0.25, 0.25, 0.1582, 0.4717, 0.1582, 0.4717, 0.25, 0.25, 0.2032, 0.4854, 0.2032, 0.4854, 0.25, 0.25, 0.25, 0.49, 0.75, 0.49, 0.7968, 0.4854, 0.8418, 0.4717, 0.8833, 0.4496, 0.9197, 0.4197, 0.9496, 0.3833, 0.9717, 0.3418, 0.9854, 0.2968, 0.99, 0.25, 0.9854, 0.2032, 0.9717, 0.1582, 0.9496, 0.1167, 0.9197, 0.08029, 0.8833, 0.05045, 0.8418, 0.02827, 0.7968, 0.01461, 0.75, 0.01, 0.7032, 0.01461, 0.6582, 0.02827, 0.6167, 0.05045, 0.5803, 0.08029, 0.5504, 0.1167, 0.5283, 0.1582, 0.5146, 0.2032, 0.51, 0.25, 0.5146, 0.2968, 0.5283, 0.3418, 0.5504, 0.3833, 0.5803, 0.4197, 0.6167, 0.4496, 0.6582, 0.4717, 0.7032, 0.4854])
me_cone_003.use_remesh_preserve_volume = False
me_cone_003.use_remesh_preserve_attributes = False
me_cone_003.use_mirror_vertex_groups = False
me_cone_003.update()

# ---- objects
ob_layer4 = bpy.data.objects.new('Layer4', me_cube)
ob_layer3 = bpy.data.objects.new('Layer3', me_cube_003)
ob_layer2 = bpy.data.objects.new('Layer2', me_cube_004)
ob_layer1 = bpy.data.objects.new('Layer1', me_cube_005)
ob_spike1 = bpy.data.objects.new('Spike1', me_cone)
ob_spike2 = bpy.data.objects.new('Spike2', me_cone_001)
ob_spike3 = bpy.data.objects.new('Spike3', me_cone_002)
ob_spike4 = bpy.data.objects.new('Spike4', me_cone_003)

# ---- transforms, parenting, visibility, modifiers, constraints
ob_layer4.location = (0.0, 6.9, 0.0)
ob_layer4.scale = (0.63, 1.14, 0.05)
ob_layer4.lock_rotations_4d = False
ob_layer4.empty_display_type = 'ARROWS'
ob_layer4.lineart.crease_threshold = 0.0
ob_layer3.location = (0.0, 4.6, 0.0)
ob_layer3.scale = (0.63, 1.14, 0.05)
ob_layer3.lock_rotations_4d = False
ob_layer3.empty_display_type = 'ARROWS'
ob_layer3.lineart.crease_threshold = 0.0
ob_layer2.location = (0.0, 2.3, 0.0)
ob_layer2.scale = (0.63, 1.14, 0.05)
ob_layer2.lock_rotations_4d = False
ob_layer2.empty_display_type = 'ARROWS'
ob_layer2.lineart.crease_threshold = 0.0
ob_layer1.location = (0.0, 0.0, 0.0)
ob_layer1.scale = (0.63, 1.14, 0.05)
ob_layer1.lock_rotations_4d = False
ob_layer1.empty_display_type = 'ARROWS'
ob_layer1.lineart.crease_threshold = 0.0
ob_spike1.location = (-0.02, 0.0, 0.57)
ob_spike1.scale = (0.34, 0.34, 0.61)
ob_spike1.lineart.crease_threshold = 0.0
ob_spike2.location = (-0.02, 2.3, 0.57)
ob_spike2.scale = (0.34, 0.34, 0.61)
ob_spike2.lineart.crease_threshold = 0.0
ob_spike3.location = (-0.02, 4.6, 0.57)
ob_spike3.scale = (0.34, 0.34, 0.61)
ob_spike3.lineart.crease_threshold = 0.0
ob_spike4.location = (-0.02, 6.9, 0.57)
ob_spike4.scale = (0.34, 0.34, 0.61)
ob_spike4.lineart.crease_threshold = 0.0

# ---- collection membership
col_collection.objects.link(ob_layer4)
col_collection.objects.link(ob_layer3)
col_collection.objects.link(ob_layer2)
col_collection.objects.link(ob_layer1)
col_collection.objects.link(ob_spike1)
col_collection.objects.link(ob_spike2)
col_collection.objects.link(ob_spike3)
col_collection.objects.link(ob_spike4)

# ---- scene / render settings (as saved in the file)
scene.frame_start = 1; scene.frame_end = 250; scene.frame_set(1)
scene.render.engine = 'BLENDER_EEVEE_NEXT'
scene.cycles.use_denoising = False
scene.cycles.samples = 128
scene.cycles.sampling_pattern = 'TABULATED_SOBOL'
scene.cycles.use_adaptive_sampling = False
scene.cycles.use_light_tree = False
scene.view_settings.view_transform = 'Filmic'
bpy.context.view_layer.update()

# ---- added for rendering (the .blend has no active camera and no usable light): camera, sun
cam_auto = bpy.data.cameras.new('AutoCamera')
cam_auto.lens = 50.0
cam_auto.sensor_width = 36.0
cam_auto.clip_end = 1000.0
ob_auto_camera = bpy.data.objects.new('AutoCamera', cam_auto)
scene.collection.objects.link(ob_auto_camera)
ob_auto_camera.location = (8.65919, -6.94102, 7.4495)
ob_auto_camera.rotation_euler = (1.09748, -7.21219e-08, 0.694738)
scene.camera = ob_auto_camera
light_auto_sun = bpy.data.lights.new('AutoSun', 'SUN')
light_auto_sun.energy = 3.0
light_auto_sun.angle = 0.0523599
ob_auto_sun = bpy.data.objects.new('AutoSun', light_auto_sun)
scene.collection.objects.link(ob_auto_sun)
ob_auto_sun.rotation_euler = (0.872665, 0.174533, 0.523599)
bpy.context.view_layer.update()
